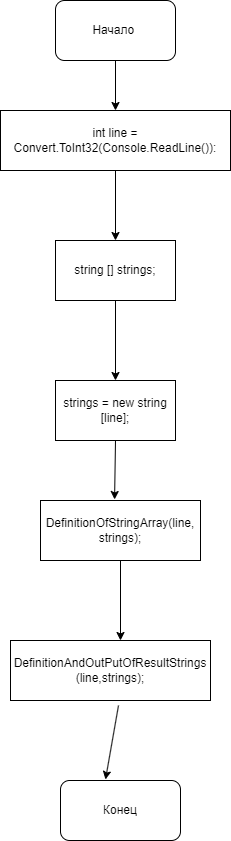

The diagram above was exported from draw.io. Its source (the exported page's mxGraphModel, read from the mxfile embedded in the PNG):
<mxGraphModel dx="1417" dy="717" grid="1" gridSize="10" guides="1" tooltips="1" connect="1" arrows="1" fold="1" page="1" pageScale="1" pageWidth="827" pageHeight="1169" math="0" shadow="0">
  <root>
    <mxCell id="0" />
    <mxCell id="1" parent="0" />
    <mxCell id="QkoRByyNIgoR0Usshiow-1" value="Начало&amp;nbsp;" style="rounded=1;whiteSpace=wrap;html=1;" vertex="1" parent="1">
      <mxGeometry x="325" y="120" width="120" height="60" as="geometry" />
    </mxCell>
    <mxCell id="QkoRByyNIgoR0Usshiow-2" value="" style="endArrow=classic;html=1;rounded=0;exitX=0.5;exitY=1;exitDx=0;exitDy=0;entryX=0.5;entryY=0;entryDx=0;entryDy=0;" edge="1" parent="1" source="QkoRByyNIgoR0Usshiow-1" target="QkoRByyNIgoR0Usshiow-3">
      <mxGeometry width="50" height="50" relative="1" as="geometry">
        <mxPoint x="390" y="390" as="sourcePoint" />
        <mxPoint x="330" y="280" as="targetPoint" />
      </mxGeometry>
    </mxCell>
    <mxCell id="QkoRByyNIgoR0Usshiow-3" value="int line = Convert.ToInt32(Console.ReadLine()):" style="rounded=0;whiteSpace=wrap;html=1;" vertex="1" parent="1">
      <mxGeometry x="270" y="230" width="230" height="60" as="geometry" />
    </mxCell>
    <mxCell id="QkoRByyNIgoR0Usshiow-4" value="" style="endArrow=classic;html=1;rounded=0;exitX=0.5;exitY=1;exitDx=0;exitDy=0;entryX=0.5;entryY=0;entryDx=0;entryDy=0;" edge="1" parent="1" source="QkoRByyNIgoR0Usshiow-3" target="QkoRByyNIgoR0Usshiow-5">
      <mxGeometry width="50" height="50" relative="1" as="geometry">
        <mxPoint x="390" y="390" as="sourcePoint" />
        <mxPoint x="385" y="430" as="targetPoint" />
      </mxGeometry>
    </mxCell>
    <mxCell id="QkoRByyNIgoR0Usshiow-5" value="string [] strings;" style="rounded=0;whiteSpace=wrap;html=1;" vertex="1" parent="1">
      <mxGeometry x="325" y="360" width="120" height="60" as="geometry" />
    </mxCell>
    <mxCell id="QkoRByyNIgoR0Usshiow-7" value="strings = new string [line];" style="rounded=0;whiteSpace=wrap;html=1;" vertex="1" parent="1">
      <mxGeometry x="325" y="500" width="120" height="60" as="geometry" />
    </mxCell>
    <mxCell id="QkoRByyNIgoR0Usshiow-8" value="" style="endArrow=classic;html=1;rounded=0;exitX=0.5;exitY=1;exitDx=0;exitDy=0;entryX=0.5;entryY=0;entryDx=0;entryDy=0;" edge="1" parent="1" source="QkoRByyNIgoR0Usshiow-5" target="QkoRByyNIgoR0Usshiow-7">
      <mxGeometry width="50" height="50" relative="1" as="geometry">
        <mxPoint x="390" y="480" as="sourcePoint" />
        <mxPoint x="440" y="430" as="targetPoint" />
      </mxGeometry>
    </mxCell>
    <mxCell id="QkoRByyNIgoR0Usshiow-9" value="DefinitionOfStringArray(line, strings);" style="rounded=0;whiteSpace=wrap;html=1;" vertex="1" parent="1">
      <mxGeometry x="310" y="620" width="160" height="60" as="geometry" />
    </mxCell>
    <mxCell id="QkoRByyNIgoR0Usshiow-10" value="" style="endArrow=classic;html=1;rounded=0;exitX=0.5;exitY=1;exitDx=0;exitDy=0;entryX=0.463;entryY=-0.017;entryDx=0;entryDy=0;entryPerimeter=0;" edge="1" parent="1" source="QkoRByyNIgoR0Usshiow-7" target="QkoRByyNIgoR0Usshiow-9">
      <mxGeometry width="50" height="50" relative="1" as="geometry">
        <mxPoint x="390" y="570" as="sourcePoint" />
        <mxPoint x="440" y="520" as="targetPoint" />
      </mxGeometry>
    </mxCell>
    <mxCell id="QkoRByyNIgoR0Usshiow-11" value="" style="endArrow=classic;html=1;rounded=0;exitX=0.5;exitY=1;exitDx=0;exitDy=0;" edge="1" parent="1" source="QkoRByyNIgoR0Usshiow-9">
      <mxGeometry width="50" height="50" relative="1" as="geometry">
        <mxPoint x="390" y="570" as="sourcePoint" />
        <mxPoint x="390" y="760" as="targetPoint" />
      </mxGeometry>
    </mxCell>
    <mxCell id="QkoRByyNIgoR0Usshiow-12" value="DefinitionAndOutPutOfResultStrings (line,strings);" style="rounded=0;whiteSpace=wrap;html=1;" vertex="1" parent="1">
      <mxGeometry x="280" y="760" width="200" height="60" as="geometry" />
    </mxCell>
    <mxCell id="QkoRByyNIgoR0Usshiow-13" value="" style="endArrow=classic;html=1;rounded=0;exitX=0.54;exitY=1.083;exitDx=0;exitDy=0;exitPerimeter=0;entryX=0.375;entryY=-0.017;entryDx=0;entryDy=0;entryPerimeter=0;" edge="1" parent="1" source="QkoRByyNIgoR0Usshiow-12" target="QkoRByyNIgoR0Usshiow-14">
      <mxGeometry width="50" height="50" relative="1" as="geometry">
        <mxPoint x="390" y="790" as="sourcePoint" />
        <mxPoint x="397" y="900" as="targetPoint" />
      </mxGeometry>
    </mxCell>
    <mxCell id="QkoRByyNIgoR0Usshiow-14" value="Конец" style="rounded=1;whiteSpace=wrap;html=1;" vertex="1" parent="1">
      <mxGeometry x="330" y="900" width="120" height="60" as="geometry" />
    </mxCell>
  </root>
</mxGraphModel>